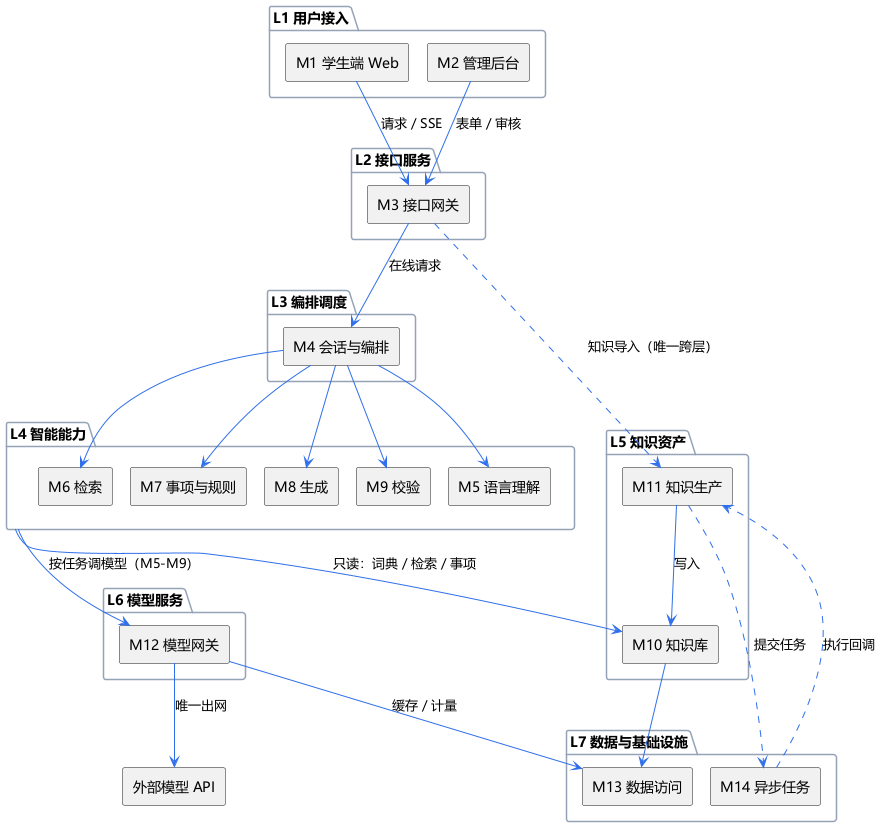

The diagram above was rendered by PlantUML. Its source (embedded in the PNG):
@startuml 模块调用关系
skinparam shadowing false
skinparam defaultFontName "Microsoft YaHei"
skinparam componentStyle rectangle
skinparam nodesep 18
skinparam ranksep 30
skinparam ArrowColor #2F6FEB
skinparam packageBorderColor #94A3B8

package "L1 用户接入" as L1 {
  [M1 学生端 Web] as M1
  [M2 管理后台] as M2
}
package "L2 接口服务" as L2 {
  [M3 接口网关] as M3
}
package "L3 编排调度" as L3 {
  [M4 会话与编排] as M4
}
package "L4 智能能力" as L4 {
  [M5 语言理解] as M5
  [M6 检索] as M6
  [M7 事项与规则] as M7
  [M8 生成] as M8
  [M9 校验] as M9
}
package "L5 知识资产" as L5 {
  [M10 知识库] as M10
  [M11 知识生产] as M11
}
package "L6 模型服务" as L6 {
  [M12 模型网关] as M12
}
package "L7 数据与基础设施" as L7 {
  [M13 数据访问] as M13
  [M14 异步任务] as M14
}
[外部模型 API] as EXT

M1 -[hidden]right- M2
M13 -[hidden]right- M14

M1 --> M3 : 请求 / SSE
M2 --> M3 : 表单 / 审核
M3 --> M4 : 在线请求
M3 ..> M11 : 知识导入（唯一跨层）
M4 --> M5
M4 --> M6
M4 --> M7
M4 --> M8
M4 --> M9
L4 --> M10 : 只读：词典 / 检索 / 事项
L4 --> M12 : 按任务调模型（M5-M9）
M11 --> M10 : 写入
M10 --> M13
M12 --> M13 : 缓存 / 计量
M11 ..> M14 : 提交任务
M14 ..> M11 : 执行回调
M12 --> EXT : 唯一出网
@enduml